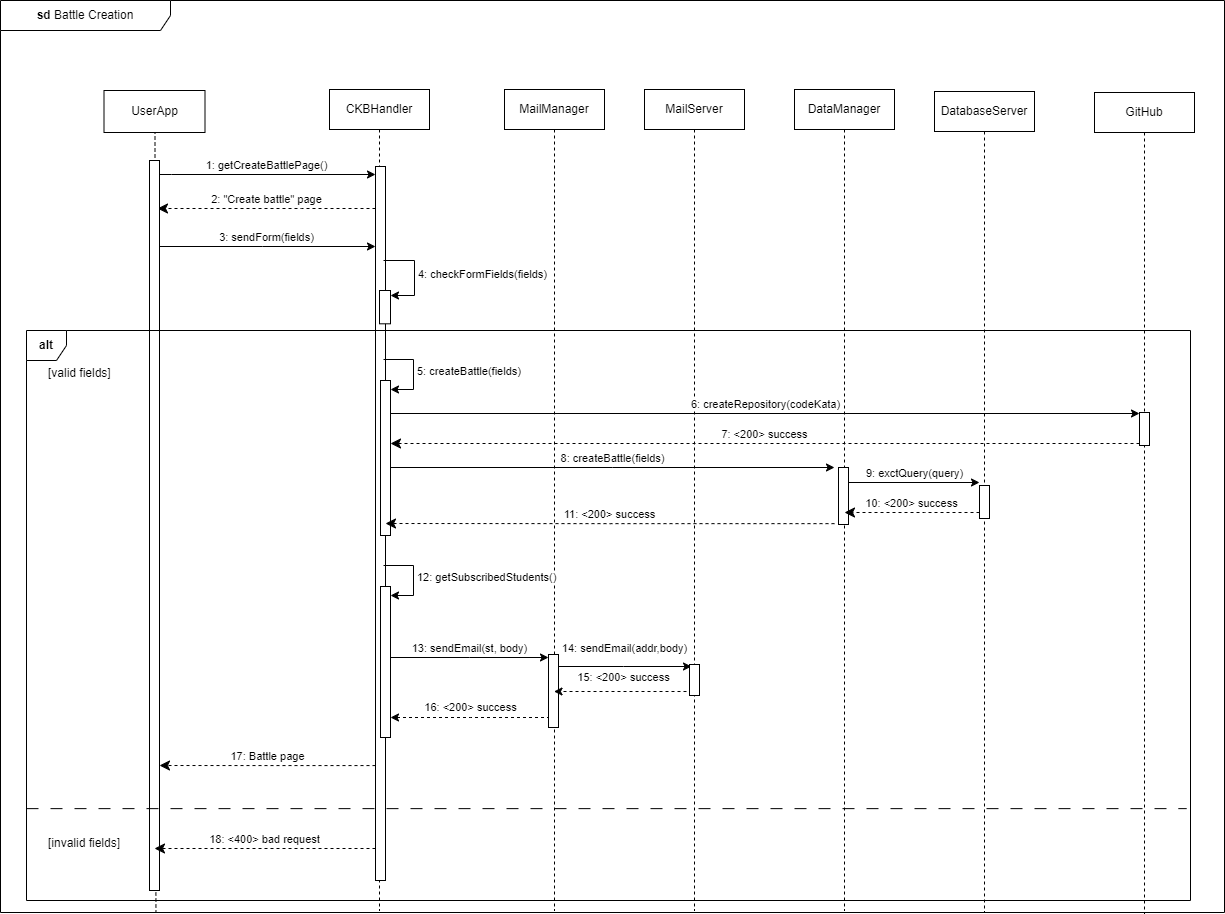

The diagram above was exported from draw.io. Its source (the exported page's mxGraphModel, read from the mxfile embedded in the PNG):
<mxGraphModel dx="1050" dy="534" grid="1" gridSize="10" guides="1" tooltips="1" connect="1" arrows="1" fold="1" page="1" pageScale="1" pageWidth="827" pageHeight="1169" math="0" shadow="0">
  <root>
    <mxCell id="0" />
    <mxCell id="1" parent="0" />
    <mxCell id="AmHFkNbi9pFXdaXWq6hS-1" value="&lt;b&gt;sd&lt;/b&gt; Battle Creation" style="shape=umlFrame;whiteSpace=wrap;html=1;pointerEvents=0;recursiveResize=0;container=1;collapsible=0;width=170;" parent="1" vertex="1">
      <mxGeometry x="186" y="148" width="1224" height="912" as="geometry" />
    </mxCell>
    <mxCell id="AmHFkNbi9pFXdaXWq6hS-2" value="" style="html=1;verticalAlign=bottom;endArrow=none;dashed=1;endSize=8;edgeStyle=elbowEdgeStyle;elbow=vertical;curved=0;rounded=0;endFill=0;entryX=0.127;entryY=1;entryDx=0;entryDy=0;entryPerimeter=0;" parent="AmHFkNbi9pFXdaXWq6hS-1" target="AmHFkNbi9pFXdaXWq6hS-1" edge="1">
      <mxGeometry relative="1" as="geometry">
        <mxPoint x="154" y="870" as="targetPoint" />
        <Array as="points" />
        <mxPoint x="154.5" y="130" as="sourcePoint" />
      </mxGeometry>
    </mxCell>
    <mxCell id="AmHFkNbi9pFXdaXWq6hS-3" value="CKBHandler" style="shape=umlLifeline;perimeter=lifelinePerimeter;whiteSpace=wrap;html=1;container=0;dropTarget=0;collapsible=0;recursiveResize=0;outlineConnect=0;portConstraint=eastwest;newEdgeStyle={&quot;edgeStyle&quot;:&quot;elbowEdgeStyle&quot;,&quot;elbow&quot;:&quot;vertical&quot;,&quot;curved&quot;:0,&quot;rounded&quot;:0};" parent="AmHFkNbi9pFXdaXWq6hS-1" vertex="1">
      <mxGeometry x="329" y="89" width="100" height="821" as="geometry" />
    </mxCell>
    <mxCell id="AmHFkNbi9pFXdaXWq6hS-4" value="1: getCreateBattlePage()" style="html=1;verticalAlign=bottom;endArrow=classic;edgeStyle=elbowEdgeStyle;elbow=vertical;curved=0;rounded=0;endFill=1;" parent="AmHFkNbi9pFXdaXWq6hS-1" target="AmHFkNbi9pFXdaXWq6hS-7" edge="1">
      <mxGeometry relative="1" as="geometry">
        <mxPoint x="157" y="174" as="sourcePoint" />
        <Array as="points">
          <mxPoint x="171" y="174" />
        </Array>
        <mxPoint x="370" y="174" as="targetPoint" />
      </mxGeometry>
    </mxCell>
    <mxCell id="AmHFkNbi9pFXdaXWq6hS-5" value="3: sendForm(fields)" style="html=1;verticalAlign=bottom;endArrow=classic;edgeStyle=elbowEdgeStyle;elbow=horizontal;curved=0;rounded=0;endFill=1;" parent="AmHFkNbi9pFXdaXWq6hS-1" target="AmHFkNbi9pFXdaXWq6hS-7" edge="1">
      <mxGeometry x="0.0044" relative="1" as="geometry">
        <mxPoint x="157" y="246" as="sourcePoint" />
        <Array as="points">
          <mxPoint x="262" y="246" />
        </Array>
        <mxPoint x="392" y="246" as="targetPoint" />
        <mxPoint as="offset" />
      </mxGeometry>
    </mxCell>
    <mxCell id="AmHFkNbi9pFXdaXWq6hS-6" value="2: &quot;Create battle&quot; page" style="html=1;verticalAlign=bottom;endArrow=classic;dashed=1;endSize=8;edgeStyle=elbowEdgeStyle;elbow=vertical;curved=0;rounded=0;endFill=1;" parent="AmHFkNbi9pFXdaXWq6hS-1" source="AmHFkNbi9pFXdaXWq6hS-7" edge="1">
      <mxGeometry relative="1" as="geometry">
        <mxPoint x="157" y="208" as="targetPoint" />
        <Array as="points">
          <mxPoint x="301" y="208" />
        </Array>
        <mxPoint x="391" y="208" as="sourcePoint" />
      </mxGeometry>
    </mxCell>
    <mxCell id="AmHFkNbi9pFXdaXWq6hS-7" value="" style="html=1;points=[];perimeter=orthogonalPerimeter;outlineConnect=0;targetShapes=umlLifeline;portConstraint=eastwest;newEdgeStyle={&quot;edgeStyle&quot;:&quot;elbowEdgeStyle&quot;,&quot;elbow&quot;:&quot;vertical&quot;,&quot;curved&quot;:0,&quot;rounded&quot;:0};" parent="AmHFkNbi9pFXdaXWq6hS-1" vertex="1">
      <mxGeometry x="375" y="166" width="10" height="714" as="geometry" />
    </mxCell>
    <mxCell id="AmHFkNbi9pFXdaXWq6hS-8" value="17: Battle page" style="html=1;verticalAlign=bottom;endArrow=classic;dashed=1;endSize=8;edgeStyle=elbowEdgeStyle;elbow=horizontal;curved=0;rounded=0;endFill=1;" parent="AmHFkNbi9pFXdaXWq6hS-1" edge="1">
      <mxGeometry relative="1" as="geometry">
        <mxPoint x="159" y="765.0039751432555" as="targetPoint" />
        <Array as="points" />
        <mxPoint x="375" y="765.0689655172414" as="sourcePoint" />
        <mxPoint as="offset" />
      </mxGeometry>
    </mxCell>
    <mxCell id="AmHFkNbi9pFXdaXWq6hS-9" value="" style="html=1;points=[];perimeter=orthogonalPerimeter;outlineConnect=0;targetShapes=umlLifeline;portConstraint=eastwest;newEdgeStyle={&quot;edgeStyle&quot;:&quot;elbowEdgeStyle&quot;,&quot;elbow&quot;:&quot;vertical&quot;,&quot;curved&quot;:0,&quot;rounded&quot;:0};" parent="AmHFkNbi9pFXdaXWq6hS-1" vertex="1">
      <mxGeometry x="149" y="160" width="10" height="730" as="geometry" />
    </mxCell>
    <mxCell id="AmHFkNbi9pFXdaXWq6hS-11" value="" style="html=1;points=[[0,0,0,0,5],[0,1,0,0,-5],[1,0,0,0,5],[1,1,0,0,-5]];perimeter=orthogonalPerimeter;outlineConnect=0;targetShapes=umlLifeline;portConstraint=eastwest;newEdgeStyle={&quot;curved&quot;:0,&quot;rounded&quot;:0};" parent="AmHFkNbi9pFXdaXWq6hS-1" vertex="1">
      <mxGeometry x="379" y="290" width="11" height="33.31" as="geometry" />
    </mxCell>
    <mxCell id="AmHFkNbi9pFXdaXWq6hS-12" value="4: checkFormFields(fields)" style="html=1;align=left;spacingLeft=2;endArrow=classic;rounded=0;edgeStyle=orthogonalEdgeStyle;curved=0;rounded=0;entryX=1;entryY=0;entryDx=0;entryDy=5;entryPerimeter=0;endFill=1;" parent="AmHFkNbi9pFXdaXWq6hS-1" target="AmHFkNbi9pFXdaXWq6hS-11" edge="1">
      <mxGeometry relative="1" as="geometry">
        <mxPoint x="383" y="260" as="sourcePoint" />
        <Array as="points">
          <mxPoint x="414" y="260" />
          <mxPoint x="414" y="295" />
        </Array>
        <mxPoint x="414" y="290" as="targetPoint" />
      </mxGeometry>
    </mxCell>
    <mxCell id="AmHFkNbi9pFXdaXWq6hS-13" value="&lt;b&gt;alt&lt;/b&gt;" style="shape=umlFrame;whiteSpace=wrap;html=1;pointerEvents=0;recursiveResize=0;container=1;collapsible=0;width=40;height=30;movable=1;resizable=1;rotatable=1;deletable=1;editable=1;locked=0;connectable=1;" parent="AmHFkNbi9pFXdaXWq6hS-1" vertex="1">
      <mxGeometry x="26" y="330" width="1164" height="570" as="geometry" />
    </mxCell>
    <mxCell id="AmHFkNbi9pFXdaXWq6hS-14" value="[valid fields]" style="text;html=1;" parent="AmHFkNbi9pFXdaXWq6hS-13" vertex="1">
      <mxGeometry width="100" height="20" relative="1" as="geometry">
        <mxPoint x="20" y="29" as="offset" />
      </mxGeometry>
    </mxCell>
    <mxCell id="AmHFkNbi9pFXdaXWq6hS-15" value="18: &amp;lt;400&amp;gt; bad request" style="html=1;verticalAlign=bottom;endArrow=classic;dashed=1;endSize=8;edgeStyle=elbowEdgeStyle;elbow=vertical;curved=0;rounded=0;movable=1;resizable=1;rotatable=1;deletable=1;editable=1;locked=0;connectable=1;endFill=1;" parent="AmHFkNbi9pFXdaXWq6hS-13" edge="1">
      <mxGeometry relative="1" as="geometry">
        <mxPoint x="128" y="518.0016341910361" as="targetPoint" />
        <Array as="points" />
        <mxPoint x="349" y="518" as="sourcePoint" />
        <mxPoint as="offset" />
      </mxGeometry>
    </mxCell>
    <mxCell id="AmHFkNbi9pFXdaXWq6hS-16" value="[invalid fields]" style="line;strokeWidth=1;dashed=1;labelPosition=center;verticalLabelPosition=bottom;align=left;verticalAlign=top;spacingLeft=20;spacingTop=15;html=1;whiteSpace=wrap;dashPattern=12 12;" parent="AmHFkNbi9pFXdaXWq6hS-13" vertex="1">
      <mxGeometry y="472" width="1160" height="12.27" as="geometry" />
    </mxCell>
    <mxCell id="AmHFkNbi9pFXdaXWq6hS-18" value="" style="html=1;points=[[0,0,0,0,5],[0,1,0,0,-5],[1,0,0,0,5],[1,1,0,0,-5]];perimeter=orthogonalPerimeter;outlineConnect=0;targetShapes=umlLifeline;portConstraint=eastwest;newEdgeStyle={&quot;curved&quot;:0,&quot;rounded&quot;:0};" parent="AmHFkNbi9pFXdaXWq6hS-1" vertex="1">
      <mxGeometry x="380" y="380" width="10" height="155" as="geometry" />
    </mxCell>
    <mxCell id="AmHFkNbi9pFXdaXWq6hS-19" value="5: createBattle(fields)" style="html=1;align=left;spacingLeft=2;endArrow=classic;rounded=0;edgeStyle=orthogonalEdgeStyle;curved=0;rounded=0;endFill=1;" parent="AmHFkNbi9pFXdaXWq6hS-1" target="AmHFkNbi9pFXdaXWq6hS-18" edge="1">
      <mxGeometry relative="1" as="geometry">
        <mxPoint x="383" y="359" as="sourcePoint" />
        <Array as="points">
          <mxPoint x="413" y="359" />
          <mxPoint x="413" y="389" />
        </Array>
      </mxGeometry>
    </mxCell>
    <mxCell id="AmHFkNbi9pFXdaXWq6hS-20" value="14: sendEmail(addr,body)" style="html=1;verticalAlign=bottom;endArrow=classic;edgeStyle=elbowEdgeStyle;elbow=vertical;curved=0;rounded=0;endFill=1;" parent="AmHFkNbi9pFXdaXWq6hS-1" edge="1">
      <mxGeometry x="0.0147" y="9" relative="1" as="geometry">
        <mxPoint x="555" y="666" as="sourcePoint" />
        <Array as="points" />
        <mxPoint x="691" y="666" as="targetPoint" />
        <mxPoint as="offset" />
      </mxGeometry>
    </mxCell>
    <mxCell id="AmHFkNbi9pFXdaXWq6hS-21" value="MailManager" style="shape=umlLifeline;perimeter=lifelinePerimeter;whiteSpace=wrap;html=1;container=0;dropTarget=0;collapsible=0;recursiveResize=0;outlineConnect=0;portConstraint=eastwest;newEdgeStyle={&quot;edgeStyle&quot;:&quot;elbowEdgeStyle&quot;,&quot;elbow&quot;:&quot;vertical&quot;,&quot;curved&quot;:0,&quot;rounded&quot;:0};" parent="AmHFkNbi9pFXdaXWq6hS-1" vertex="1">
      <mxGeometry x="504" y="89" width="100" height="821" as="geometry" />
    </mxCell>
    <mxCell id="AmHFkNbi9pFXdaXWq6hS-22" value="MailServer" style="shape=umlLifeline;perimeter=lifelinePerimeter;whiteSpace=wrap;html=1;container=0;dropTarget=0;collapsible=0;recursiveResize=0;outlineConnect=0;portConstraint=eastwest;newEdgeStyle={&quot;edgeStyle&quot;:&quot;elbowEdgeStyle&quot;,&quot;elbow&quot;:&quot;vertical&quot;,&quot;curved&quot;:0,&quot;rounded&quot;:0};" parent="AmHFkNbi9pFXdaXWq6hS-1" vertex="1">
      <mxGeometry x="644" y="89" width="100" height="821" as="geometry" />
    </mxCell>
    <mxCell id="AmHFkNbi9pFXdaXWq6hS-23" value="DataManager" style="shape=umlLifeline;perimeter=lifelinePerimeter;whiteSpace=wrap;html=1;container=0;dropTarget=0;collapsible=0;recursiveResize=0;outlineConnect=0;portConstraint=eastwest;newEdgeStyle={&quot;edgeStyle&quot;:&quot;elbowEdgeStyle&quot;,&quot;elbow&quot;:&quot;vertical&quot;,&quot;curved&quot;:0,&quot;rounded&quot;:0};" parent="AmHFkNbi9pFXdaXWq6hS-1" vertex="1">
      <mxGeometry x="794" y="89" width="100" height="821" as="geometry" />
    </mxCell>
    <mxCell id="AmHFkNbi9pFXdaXWq6hS-24" value="" style="html=1;points=[];perimeter=orthogonalPerimeter;outlineConnect=0;targetShapes=umlLifeline;portConstraint=eastwest;newEdgeStyle={&quot;edgeStyle&quot;:&quot;elbowEdgeStyle&quot;,&quot;elbow&quot;:&quot;vertical&quot;,&quot;curved&quot;:0,&quot;rounded&quot;:0};" parent="AmHFkNbi9pFXdaXWq6hS-23" vertex="1">
      <mxGeometry x="44" y="378" width="10" height="57" as="geometry" />
    </mxCell>
    <mxCell id="AmHFkNbi9pFXdaXWq6hS-25" value="DatabaseServer" style="shape=umlLifeline;perimeter=lifelinePerimeter;whiteSpace=wrap;html=1;container=0;dropTarget=0;collapsible=0;recursiveResize=0;outlineConnect=0;portConstraint=eastwest;newEdgeStyle={&quot;edgeStyle&quot;:&quot;elbowEdgeStyle&quot;,&quot;elbow&quot;:&quot;vertical&quot;,&quot;curved&quot;:0,&quot;rounded&quot;:0};" parent="AmHFkNbi9pFXdaXWq6hS-1" vertex="1">
      <mxGeometry x="934" y="91" width="100" height="821" as="geometry" />
    </mxCell>
    <mxCell id="AmHFkNbi9pFXdaXWq6hS-26" value="" style="html=1;points=[];perimeter=orthogonalPerimeter;outlineConnect=0;targetShapes=umlLifeline;portConstraint=eastwest;newEdgeStyle={&quot;edgeStyle&quot;:&quot;elbowEdgeStyle&quot;,&quot;elbow&quot;:&quot;vertical&quot;,&quot;curved&quot;:0,&quot;rounded&quot;:0};" parent="AmHFkNbi9pFXdaXWq6hS-25" vertex="1">
      <mxGeometry x="45" y="394" width="10" height="33" as="geometry" />
    </mxCell>
    <mxCell id="AmHFkNbi9pFXdaXWq6hS-28" value="10: &amp;lt;200&amp;gt; success" style="html=1;verticalAlign=bottom;endArrow=classic;dashed=1;endSize=8;edgeStyle=elbowEdgeStyle;elbow=vertical;curved=0;rounded=0;endFill=1;" parent="AmHFkNbi9pFXdaXWq6hS-25" source="AmHFkNbi9pFXdaXWq6hS-26" edge="1">
      <mxGeometry relative="1" as="geometry">
        <mxPoint x="-90" y="421" as="targetPoint" />
        <Array as="points">
          <mxPoint x="-10" y="421" />
        </Array>
        <mxPoint x="40" y="531" as="sourcePoint" />
        <mxPoint as="offset" />
      </mxGeometry>
    </mxCell>
    <mxCell id="AmHFkNbi9pFXdaXWq6hS-29" value="8: createBattle(fields)" style="html=1;verticalAlign=bottom;endArrow=classic;edgeStyle=elbowEdgeStyle;elbow=vertical;curved=0;rounded=0;endFill=1;" parent="AmHFkNbi9pFXdaXWq6hS-1" edge="1">
      <mxGeometry relative="1" as="geometry">
        <mxPoint x="390" y="467" as="sourcePoint" />
        <Array as="points" />
        <mxPoint x="834" y="467" as="targetPoint" />
      </mxGeometry>
    </mxCell>
    <mxCell id="AmHFkNbi9pFXdaXWq6hS-30" value="11: &amp;lt;200&amp;gt; success" style="html=1;verticalAlign=bottom;endArrow=classic;dashed=1;endSize=8;edgeStyle=elbowEdgeStyle;elbow=horizontal;curved=0;rounded=0;endFill=1;" parent="AmHFkNbi9pFXdaXWq6hS-1" edge="1">
      <mxGeometry relative="1" as="geometry">
        <mxPoint x="385" y="523.0020689655172" as="targetPoint" />
        <Array as="points" />
        <mxPoint x="834" y="523.14" as="sourcePoint" />
        <mxPoint as="offset" />
      </mxGeometry>
    </mxCell>
    <mxCell id="AmHFkNbi9pFXdaXWq6hS-31" value="UserApp" style="html=1;whiteSpace=wrap;" parent="AmHFkNbi9pFXdaXWq6hS-1" vertex="1">
      <mxGeometry x="103.5" y="90" width="101" height="42" as="geometry" />
    </mxCell>
    <mxCell id="AmHFkNbi9pFXdaXWq6hS-32" value="13: sendEmail(st, body)" style="html=1;verticalAlign=bottom;endArrow=classic;edgeStyle=elbowEdgeStyle;elbow=vertical;curved=0;rounded=0;endFill=1;" parent="AmHFkNbi9pFXdaXWq6hS-1" edge="1">
      <mxGeometry relative="1" as="geometry">
        <mxPoint x="390" y="657" as="sourcePoint" />
        <Array as="points" />
        <mxPoint x="548" y="657" as="targetPoint" />
      </mxGeometry>
    </mxCell>
    <mxCell id="AmHFkNbi9pFXdaXWq6hS-33" value="16: &amp;lt;200&amp;gt; success" style="edgeStyle=elbowEdgeStyle;rounded=0;orthogonalLoop=1;jettySize=auto;html=1;elbow=vertical;curved=0;dashed=1;" parent="AmHFkNbi9pFXdaXWq6hS-1" target="AmHFkNbi9pFXdaXWq6hS-35" edge="1">
      <mxGeometry x="0.0088" y="-10" relative="1" as="geometry">
        <mxPoint x="549.5" y="717" as="sourcePoint" />
        <mxPoint x="380" y="717" as="targetPoint" />
        <mxPoint as="offset" />
      </mxGeometry>
    </mxCell>
    <mxCell id="AmHFkNbi9pFXdaXWq6hS-39" value="GitHub" style="shape=umlLifeline;perimeter=lifelinePerimeter;whiteSpace=wrap;html=1;container=0;dropTarget=0;collapsible=0;recursiveResize=0;outlineConnect=0;portConstraint=eastwest;newEdgeStyle={&quot;edgeStyle&quot;:&quot;elbowEdgeStyle&quot;,&quot;elbow&quot;:&quot;vertical&quot;,&quot;curved&quot;:0,&quot;rounded&quot;:0};" parent="AmHFkNbi9pFXdaXWq6hS-1" vertex="1">
      <mxGeometry x="1094" y="92" width="100" height="821" as="geometry" />
    </mxCell>
    <mxCell id="AmHFkNbi9pFXdaXWq6hS-40" value="" style="html=1;points=[];perimeter=orthogonalPerimeter;outlineConnect=0;targetShapes=umlLifeline;portConstraint=eastwest;newEdgeStyle={&quot;edgeStyle&quot;:&quot;elbowEdgeStyle&quot;,&quot;elbow&quot;:&quot;vertical&quot;,&quot;curved&quot;:0,&quot;rounded&quot;:0};" parent="AmHFkNbi9pFXdaXWq6hS-39" vertex="1">
      <mxGeometry x="45" y="320" width="10" height="33" as="geometry" />
    </mxCell>
    <mxCell id="AmHFkNbi9pFXdaXWq6hS-41" value="6: createRepository(codeKata)" style="html=1;verticalAlign=bottom;endArrow=classic;edgeStyle=elbowEdgeStyle;elbow=vertical;curved=0;rounded=0;endFill=1;" parent="AmHFkNbi9pFXdaXWq6hS-1" edge="1">
      <mxGeometry relative="1" as="geometry">
        <mxPoint x="390" y="413" as="sourcePoint" />
        <Array as="points" />
        <mxPoint x="1139" y="413" as="targetPoint" />
      </mxGeometry>
    </mxCell>
    <mxCell id="AmHFkNbi9pFXdaXWq6hS-42" value="7: &amp;lt;200&amp;gt; success" style="html=1;verticalAlign=bottom;endArrow=classic;dashed=1;endSize=8;edgeStyle=elbowEdgeStyle;elbow=horizontal;curved=0;rounded=0;endFill=1;" parent="AmHFkNbi9pFXdaXWq6hS-1" edge="1">
      <mxGeometry relative="1" as="geometry">
        <mxPoint x="390" y="443" as="targetPoint" />
        <Array as="points" />
        <mxPoint x="1139" y="443" as="sourcePoint" />
        <mxPoint as="offset" />
      </mxGeometry>
    </mxCell>
    <mxCell id="AmHFkNbi9pFXdaXWq6hS-27" value="9: exctQuery(query)" style="html=1;verticalAlign=bottom;endArrow=classic;edgeStyle=elbowEdgeStyle;elbow=vertical;curved=0;rounded=0;endFill=1;" parent="AmHFkNbi9pFXdaXWq6hS-1" edge="1">
      <mxGeometry relative="1" as="geometry">
        <mxPoint x="848" y="482" as="sourcePoint" />
        <Array as="points" />
        <mxPoint x="979" y="482" as="targetPoint" />
      </mxGeometry>
    </mxCell>
    <mxCell id="AmHFkNbi9pFXdaXWq6hS-34" value="" style="html=1;points=[];perimeter=orthogonalPerimeter;outlineConnect=0;targetShapes=umlLifeline;portConstraint=eastwest;newEdgeStyle={&quot;edgeStyle&quot;:&quot;elbowEdgeStyle&quot;,&quot;elbow&quot;:&quot;vertical&quot;,&quot;curved&quot;:0,&quot;rounded&quot;:0};" parent="1" vertex="1">
      <mxGeometry x="734" y="802" width="10" height="73" as="geometry" />
    </mxCell>
    <mxCell id="AmHFkNbi9pFXdaXWq6hS-35" value="" style="html=1;points=[[0,0,0,0,5],[0,1,0,0,-5],[1,0,0,0,5],[1,1,0,0,-5]];perimeter=orthogonalPerimeter;outlineConnect=0;targetShapes=umlLifeline;portConstraint=eastwest;newEdgeStyle={&quot;curved&quot;:0,&quot;rounded&quot;:0};" parent="1" vertex="1">
      <mxGeometry x="566" y="734" width="10" height="151" as="geometry" />
    </mxCell>
    <mxCell id="AmHFkNbi9pFXdaXWq6hS-36" value="12: getSubscribedStudents()" style="html=1;align=left;spacingLeft=2;endArrow=classic;rounded=0;edgeStyle=orthogonalEdgeStyle;curved=0;rounded=0;endFill=1;" parent="1" target="AmHFkNbi9pFXdaXWq6hS-35" edge="1">
      <mxGeometry relative="1" as="geometry">
        <mxPoint x="569" y="713" as="sourcePoint" />
        <Array as="points">
          <mxPoint x="599" y="713" />
          <mxPoint x="599" y="743" />
        </Array>
      </mxGeometry>
    </mxCell>
    <mxCell id="AmHFkNbi9pFXdaXWq6hS-37" value="15: &amp;lt;200&amp;gt; success" style="edgeStyle=elbowEdgeStyle;rounded=0;orthogonalLoop=1;jettySize=auto;html=1;elbow=vertical;curved=0;dashed=1;" parent="1" edge="1">
      <mxGeometry y="-14" relative="1" as="geometry">
        <mxPoint x="878" y="839" as="sourcePoint" />
        <mxPoint x="739.5" y="839" as="targetPoint" />
        <mxPoint as="offset" />
      </mxGeometry>
    </mxCell>
    <mxCell id="AmHFkNbi9pFXdaXWq6hS-38" value="" style="html=1;points=[];perimeter=orthogonalPerimeter;outlineConnect=0;targetShapes=umlLifeline;portConstraint=eastwest;newEdgeStyle={&quot;edgeStyle&quot;:&quot;elbowEdgeStyle&quot;,&quot;elbow&quot;:&quot;vertical&quot;,&quot;curved&quot;:0,&quot;rounded&quot;:0};" parent="1" vertex="1">
      <mxGeometry x="875" y="812" width="10" height="31" as="geometry" />
    </mxCell>
  </root>
</mxGraphModel>